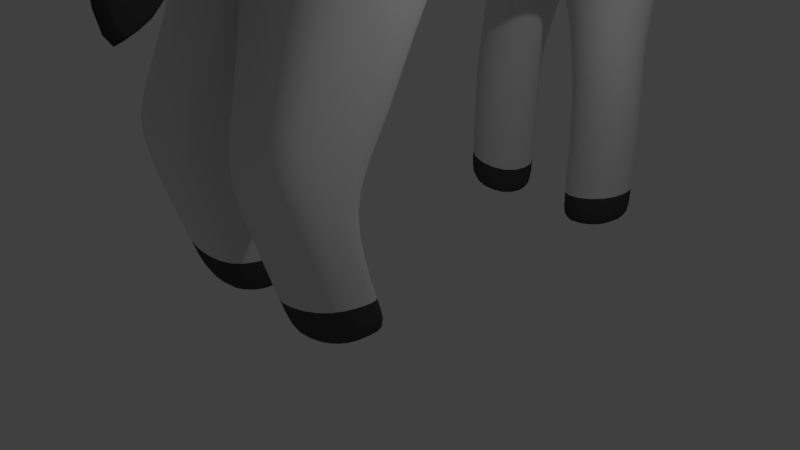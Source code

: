 # Source: horse.blend  (saved by Blender 2.78.0; exported with 4.5.12 LTS)
import bpy
from mathutils import Matrix  # noqa: F401  (used for matrix-valued properties, if any)

bpy.ops.wm.read_factory_settings(use_empty=True)
scene = bpy.context.scene
scene.name = 'Scene'

# ---- collections
col_collection_1 = bpy.data.collections.new('Collection 1'); scene.collection.children.link(col_collection_1)

# ---- materials (node trees are filled in below, after node groups)
mat_material = bpy.data.materials.new('Material')
mat_material.alpha_threshold = 0.0
mat_material.use_transparent_shadow = False
mat_material.roughness = 0.5
mat_material.line_color = (0.0, 0.0, 0.0, 1.0)
mat_material_001 = bpy.data.materials.new('Material.001')
mat_material_001.alpha_threshold = 0.0
mat_material_001.use_transparent_shadow = False
mat_material_001.diffuse_color = (0.06998, 0.06998, 0.06998, 1.0)
mat_material_001.roughness = 0.5

# ---- material node trees

# ---- world
world_world = bpy.data.worlds.new('World'); scene.world = world_world
world_world.color = (0.05088, 0.05088, 0.05088)
world_world.use_sun_shadow = False
world_world.sun_shadow_jitter_overblur = 0.0
world_world.cycles.sampling_method = 'MANUAL'

# ---- cameras
cam_camera = bpy.data.cameras.new('Camera')
cam_camera.clip_end = 100.0
cam_camera.lens = 35.0
cam_camera.sensor_width = 32.0
cam_camera.sensor_height = 18.0
cam_camera.ortho_scale = 7.314
cam_camera.dof.focus_distance = 0.0
cam_camera.dof.aperture_fstop = 128.0

# ---- lights
light_lamp = bpy.data.lights.new('Lamp', 'POINT')
light_lamp.transmission_factor = 0.0
light_lamp.cutoff_distance = 30.0
light_lamp.energy = 100.0
light_lamp.shadow_buffer_clip_start = 1.001
light_lamp.shadow_soft_size = 0.1
light_lamp.shadow_maximum_resolution = 0.006
light_lamp.use_absolute_resolution = True

# ---- meshes
me_cube = bpy.data.meshes.new('Cube')
me_cube.from_pydata([(1.0, 1.0, 3.357), (-0.4196, 1.355, 4.0), (1.0, 1.0, 5.761), (-1.0, 1.0, 6.248), (4.058, 1.323, 4.0), (4.058, 1.0, 6.0), (-2.344, 1.0, 4.0), (-2.344, 1.0, 5.983), (1.0, -5.96e-08, 3.182), (-0.4196, 2.98e-07, 3.825), (1.0, 1.788e-07, 5.761), (-1.0, 1.788e-07, 6.248), (4.058, -8.941e-07, 3.825), (4.058, -1.431e-06, 6.0), (-2.344, 5.96e-07, 3.825), (-2.344, 5.364e-07, 5.983), (1.052, 1.108, 4.86), (-1.163, 1.462, 4.86), (4.439, 1.431, 4.984), (-2.651, 1.108, 4.984), (-2.651, 6.557e-07, 4.984), (4.439, -1.252e-06, 4.984), (2.387, 1.0, 6.002), (2.529, 1.323, 3.357), (2.529, -4.768e-07, 3.182), (2.386, -9.835e-07, 6.004), (2.746, 1.431, 4.922), (4.298, -1.341e-06, 6.948), (4.298, 0.7738, 7.428), (2.805, -9.835e-07, 7.627), (2.805, 0.7738, 7.627), (4.651, -1.277e-06, 8.516), (4.2, 0.7738, 8.751), (3.016, -9.537e-07, 8.664), (3.016, 0.7738, 8.664), (6.348, -2.027e-06, 6.977), (6.348, 0.4852, 6.977), (6.25, 0.4852, 7.528), (6.25, -1.967e-06, 7.528), (2.529, 0.4192, 1.434), (2.529, 1.419, 1.61), (3.555, 1.419, 1.61), (3.555, 0.4192, 1.434), (-1.999, 1.419, 1.514), (-1.999, 0.4192, 1.339), (-3.048, 0.4192, 1.705), (-3.048, 1.419, 1.88), (2.529, 1.419, -0.3512), (2.529, 0.4192, -0.5266), (3.555, 1.419, -0.3512), (3.555, 0.4192, -0.5266), (-1.472, 0.4192, -0.2558), (-1.472, 1.419, -0.08043), (-2.379, 0.4192, -0.2558), (-2.379, 1.419, -0.08043), (2.529, 1.324, 2.155), (2.529, 0.3236, 1.979), (3.543, 1.324, 2.155), (3.543, 0.3236, 1.979), (-1.124, 0.3384, 2.166), (-1.124, 1.338, 2.341), (-3.048, 0.3384, 2.166), (-3.048, 1.338, 2.341), (-1.671, 1.364, 4.042), (-1.671, 1.009, 6.26), (-1.671, -0.02981, 6.26), (-1.671, -0.02981, 3.86), (-1.915, 1.475, 4.999), (-2.375, 0.4057, 1.647), (-2.375, 1.444, 1.83), (-1.706, 0.4057, -0.3895), (-1.706, 1.444, -0.2073), (-2.375, 1.36, 2.308), (-2.375, 0.3217, 2.126), (1.632, 1.0, 5.597), (1.632, 1.0, 3.357), (1.632, -2.384e-07, 3.182), (1.632, -2.98e-07, 5.597), (1.752, 1.108, 4.886), (3.815, 0.7982, 9.326), (3.815, 0.4697, 9.326), (3.312, 0.4697, 9.288), (3.312, 0.7982, 9.288), (-3.984, 5.364e-07, 3.79), (-3.578, 6.557e-07, 2.79), (-3.48, 5.364e-07, 5.769), (-3.074, 6.557e-07, 4.769), (-2.344, 0.2547, 5.983), (-2.651, 0.2547, 4.984), (-3.41, 0.2547, 4.319), (-3.004, 0.2547, 3.319), (-3.231, 0.2547, 5.18), (-2.825, 0.2547, 4.18), (3.555, 0.4192, -0.2324), (3.555, 1.419, -0.05704), (2.529, 0.4192, -0.2324), (2.529, 1.419, -0.05704), (-2.516, 0.4192, 0.147), (-1.58, 0.4192, 0.07175), (-2.516, 1.419, 0.3224), (-1.58, 1.419, 0.2471), (-1.844, 1.444, 0.2111), (-1.844, 0.4057, 0.02891), (5.323, 0.7738, 7.031), (5.323, -1.669e-06, 6.791), (5.225, -1.639e-06, 8.354), (5.225, 0.7738, 8.354), (2.603, 0.8869, 6.876), (4.178, 0.8869, 6.714), (2.603, -9.835e-07, 6.876), (4.178, -1.371e-06, 6.474), (5.07, 0.607, 7.969), (5.124, 0.5536, 7.787), (5.07, 0.607, 7.605), (4.941, 0.5536, 7.969), (4.941, 0.478, 7.787), (4.941, 0.5536, 7.605), (4.812, 0.607, 7.969), (4.759, 0.5536, 7.787), (4.812, 0.607, 7.605), (4.759, 0.736, 7.969), (4.683, 0.736, 7.787), (4.759, 0.736, 7.605), (4.941, 0.736, 8.045), (4.812, 0.865, 7.969), (4.759, 0.9184, 7.787), (4.812, 0.865, 7.605), (4.941, 0.9184, 7.969), (4.941, 0.9939, 7.787), (4.941, 0.9184, 7.605), (4.941, 0.736, 7.529), (5.07, 0.865, 7.969), (5.124, 0.9184, 7.787), (5.07, 0.865, 7.605), (5.124, 0.736, 7.969), (5.199, 0.736, 7.787), (5.124, 0.736, 7.605), (6.024, 0.5765, 6.994), (5.926, -1.863e-06, 7.789), (6.024, -1.913e-06, 6.918), (5.926, 0.5765, 7.789), (2.805, -9.835e-07, 8.595), (4.651, -1.277e-06, 9.485), (3.016, -9.537e-07, 9.632), (2.603, -9.835e-07, 7.844), (2.603, 0.2002, 6.876), (2.805, 0.2002, 7.627), (3.016, 0.2002, 8.664), (4.651, 0.2002, 8.516), (2.603, 0.2002, 7.844), (2.805, 0.2002, 8.595), (3.016, 0.2002, 9.632), (4.651, 0.2002, 9.485)], [], [(108, 107, 30, 28), (71, 70, 53, 54), (16, 0, 1, 17), (26, 22, 5, 18), (20, 15, 7, 19), (65, 64, 7, 15), (67, 63, 6, 19), (48, 47, 49, 50), (18, 5, 13, 21), (2, 3, 11, 10), (0, 8, 9, 1), (4, 18, 21, 12), (64, 67, 19, 7), (14, 20, 19, 6), (23, 26, 18, 4), (2, 16, 17, 3), (75, 78, 26, 23), (74, 77, 25, 22), (76, 75, 23, 24), (78, 74, 22, 26), (139, 137, 36, 35), (107, 109, 29, 30), (110, 108, 28, 27), (34, 33, 81, 82), (30, 29, 33, 34), (28, 30, 34, 32), (35, 36, 37, 38), (140, 138, 38, 37), (137, 140, 37, 36), (102, 97, 53, 70), (94, 93, 50, 49), (55, 40, 39, 56), (57, 41, 40, 55), (58, 42, 41, 57), (56, 39, 42, 58), (59, 44, 43, 60), (73, 68, 44, 59), (62, 46, 45, 61), (72, 69, 46, 62), (93, 95, 48, 50), (97, 99, 54, 53), (101, 100, 52, 71), (95, 96, 47, 48), (96, 94, 49, 47), (100, 98, 51, 52), (24, 56, 58, 12), (12, 58, 57, 4), (4, 57, 55, 23), (23, 55, 56, 24), (63, 72, 62, 6), (6, 62, 61, 14), (66, 73, 59, 9), (9, 59, 60, 1), (14, 61, 73, 66), (1, 60, 72, 63), (99, 101, 71, 54), (60, 43, 69, 72), (61, 45, 68, 73), (98, 102, 70, 51), (3, 17, 67, 64), (17, 1, 63, 67), (11, 3, 64, 65), (52, 51, 70, 71), (16, 2, 74, 78), (8, 0, 75, 76), (2, 10, 77, 74), (0, 16, 78, 75), (82, 81, 80, 79), (33, 31, 80, 81), (32, 34, 82, 79), (31, 32, 79, 80), (86, 84, 90, 92), (20, 86, 92, 88), (91, 92, 90, 89), (87, 88, 92, 91), (84, 83, 89, 90), (83, 85, 91, 89), (85, 15, 87, 91), (15, 20, 88, 87), (40, 41, 94, 96), (39, 40, 96, 95), (42, 39, 95, 93), (41, 42, 93, 94), (44, 68, 102, 98), (46, 69, 101, 99), (43, 44, 98, 100), (69, 43, 100, 101), (45, 46, 99, 97), (68, 45, 97, 102), (28, 32, 106, 103), (32, 31, 105, 106), (27, 28, 103, 104), (13, 5, 108, 110), (22, 25, 109, 107), (5, 22, 107, 108), (130, 136, 113), (135, 134, 111, 112), (136, 135, 112, 113), (134, 123, 111), (130, 113, 116), (112, 111, 114, 115), (113, 112, 115, 116), (111, 123, 114), (130, 116, 119), (115, 114, 117, 118), (116, 115, 118, 119), (114, 123, 117), (130, 119, 122), (118, 117, 120, 121), (119, 118, 121, 122), (117, 123, 120), (120, 123, 124), (130, 122, 126), (121, 120, 124, 125), (122, 121, 125, 126), (126, 125, 128, 129), (124, 123, 127), (130, 126, 129), (125, 124, 127, 128), (129, 128, 132, 133), (127, 123, 131), (130, 129, 133), (128, 127, 131, 132), (133, 132, 135, 136), (131, 123, 134), (130, 133, 136), (132, 131, 134, 135), (103, 106, 140, 137), (106, 105, 138, 140), (104, 103, 137, 139), (109, 144, 149, 145), (33, 29, 146, 147), (143, 142, 152, 151), (147, 146, 150, 151), (148, 147, 151, 152), (146, 145, 149, 150), (31, 33, 147, 148), (141, 143, 151, 150), (144, 141, 150, 149), (142, 31, 148, 152), (29, 109, 145, 146)])
me_cube.polygons.foreach_set('use_smooth', [True] * 141)
me_cube.polygons.foreach_set('material_index', [0, 1, 0, 0, 0, 0, 0, 1, 0, 0, 0, 0, 0, 0, 0, 0, 0, 0, 0, 0, 1, 0, 0, 0, 0, 0, 1, 1, 1, 1, 1, 0, 0, 0, 0, 0, 0, 0, 0, 1, 1, 1, 1, 1, 1, 0, 0, 0, 0, 0, 0, 0, 0, 0, 0, 1, 0, 0, 1, 0, 0, 0, 1, 0, 0, 0, 0, 0, 0, 0, 0, 1, 1, 1, 1, 1, 1, 1, 0, 0, 0, 0, 0, 0, 0, 0, 0, 0, 0, 0, 0, 0, 0, 0, 0, 1, 1, 1, 1, 1, 1, 1, 1, 1, 1, 1, 1, 1, 1, 1, 1, 1, 1, 1, 1, 1, 1, 1, 1, 1, 1, 1, 1, 1, 1, 1, 1, 0, 0, 0, 1, 1, 1, 1, 1, 1, 1, 1, 1, 1, 1])
me_cube.materials.append(mat_material)
me_cube.materials.append(mat_material_001)
me_cube.use_remesh_preserve_volume = False
me_cube.use_remesh_preserve_attributes = False
me_cube.use_mirror_vertex_groups = False
me_cube.update()
arm_armature_001 = bpy.data.armatures.new('Armature.001')  # bones are not reproduced

# ---- objects
ob_armature = bpy.data.objects.new('Armature', arm_armature_001)
ob_cube = bpy.data.objects.new('Cube', me_cube)
ob_lamp = bpy.data.objects.new('Lamp', light_lamp)
ob_camera = bpy.data.objects.new('Camera', cam_camera)

# ---- transforms, parenting, visibility, modifiers, constraints
ob_armature.location = (0.0, 0.04841, 5.343)
ob_armature.lineart.crease_threshold = 0.0
ob_cube.parent = ob_armature
ob_cube.matrix_parent_inverse = Matrix(((1.0, 0.0, 0.0, -0.0), (0.0, 1.0, 0.0, -0.04841), (0.0, 0.0, 1.0, -5.343), (0.0, 0.0, 0.0, 1.0)))
ob_cube.location = (0.0, 0.6411, 0.0)
ob_cube.rotation_euler = (0.0, -0.0, 1.571)
ob_cube.lock_rotations_4d = False
ob_cube.empty_display_type = 'ARROWS'
ob_cube.lineart.crease_threshold = 0.0
_vg = ob_cube.vertex_groups.new(name='Bone')
for _i, _w in zip([0, 1, 2, 3, 7, 8, 9, 10, 11, 15, 16, 17, 22, 24, 25, 26, 64, 65, 74, 75, 76, 77, 78, 87], [0.6714, 0.08066, 0.6739, 0.1671, 0.003058, 0.6217, 0.07141, 0.6488, 0.4568, 0.04292, 0.7088, 0.02572, 0.02069, 0.03722, 0.06752, 0.008132, 0.0459, 0.155, 0.1964, 0.1963, 0.3701, 0.2201, 0.1637, 0.006722]): _vg.add([_i], _w, 'REPLACE')
_vg = ob_cube.vertex_groups.new(name='Bone.001')
for _i, _w in zip([0, 2, 8, 10, 16, 22, 24, 25, 26, 74, 75, 76, 77, 78, 109, 144, 145, 149], [0.1267, 0.118, 0.13, 0.1259, 0.1142, 0.08519, 0.03633, 0.1324, 0.1, 0.4909, 0.528, 0.3542, 0.4062, 0.5872, 0.01508, 0.01508, 0.01508, 0.01508]): _vg.add([_i], _w, 'REPLACE')
_vg = ob_cube.vertex_groups.new(name='Bone.001_L')
for _i, _w in zip([0, 4, 5, 8, 12, 13, 16, 18, 21, 22, 23, 24, 25, 26, 55, 56, 57, 58, 74, 75, 76, 77, 78], [0.0518, 0.8134, 0.06971, 0.06667, 0.8022, 0.06584, 0.005119, 0.275, 0.2256, 0.09059, 0.938, 0.7677, 0.009401, 0.6559, 0.01547, 0.02713, 0.05047, 0.05429, 0.05479, 0.2213, 0.2019, 0.006001, 0.147]): _vg.add([_i], _w, 'REPLACE')
_vg = ob_cube.vertex_groups.new(name='Bone.001_L.001')
for _i, _w in zip([4, 12, 23, 24, 39, 40, 41, 42, 55, 56, 57, 58, 76], [0.06527, 0.07695, 0.007906, 0.1244, 0.0299, 0.05596, 0.06282, 0.05269, 0.9294, 0.8995, 0.8914, 0.8772, 0.007901]): _vg.add([_i], _w, 'REPLACE')
_vg = ob_cube.vertex_groups.new(name='Bone.001_L.002')
for _i, _w in zip([39, 40, 41, 42, 47, 48, 49, 50, 55, 56, 57, 58, 93, 94, 95, 96], [0.9581, 0.9419, 0.9333, 0.9439, 0.9993, 0.9995, 0.9991, 0.9994, 0.02412, 0.0568, 0.05145, 0.06111, 0.9978, 0.9961, 0.9982, 0.997]): _vg.add([_i], _w, 'REPLACE')
_vg = ob_cube.vertex_groups.new(name='Bone.001_R')
_vg = ob_cube.vertex_groups.new(name='Bone.001_R.001')
_vg = ob_cube.vertex_groups.new(name='Bone.001_R.002')
_vg = ob_cube.vertex_groups.new(name='Bone.002')
for _i, _w in zip([2, 4, 5, 10, 12, 13, 18, 21, 22, 25, 26, 27, 28, 29, 30, 74, 77, 78, 104, 107, 108, 109, 110, 139, 141, 144, 145, 146, 149, 150], [0.0506, 0.1037, 0.8477, 0.07378, 0.09833, 0.8145, 0.6621, 0.7113, 0.7497, 0.7042, 0.1962, 0.2878, 0.1106, 0.1741, 0.1394, 0.2071, 0.2809, 0.0663, 0.03135, 0.8053, 0.7623, 0.766, 0.6611, 0.01568, 0.1741, 0.766, 0.766, 0.1741, 0.766, 0.1741]): _vg.add([_i], _w, 'REPLACE')
_vg = ob_cube.vertex_groups.new(name='Bone.003')
for _i, _w in zip([25, 28, 29, 30, 31, 32, 33, 34, 79, 80, 81, 82, 107, 108, 109, 141, 142, 143, 144, 145, 146, 147, 148, 149, 150, 151, 152], [0.03418, 0.05858, 0.7086, 0.7142, 0.1315, 0.1203, 0.4919, 0.4767, 0.3631, 0.3576, 0.4278, 0.4329, 0.115, 0.02448, 0.1438, 0.7086, 0.1315, 0.4919, 0.1438, 0.1438, 0.7086, 0.4919, 0.1315, 0.1438, 0.7086, 0.4919, 0.1315]): _vg.add([_i], _w, 'REPLACE')
_vg = ob_cube.vertex_groups.new(name='Bone.004')
for _i, _w in zip([5, 13, 21, 27, 28, 29, 30, 31, 32, 33, 34, 35, 36, 37, 38, 79, 80, 81, 82, 103, 104, 105, 106, 107, 108, 109, 110, 111, 112, 113, 114, 115, 116, 117, 118, 119, 120, 121, 122, 123, 124, 125, 126, 127, 128, 129, 130, 131, 132, 133, 134, 135, 136, 137, 138, 139, 140, 141, 142, 143, 144, 145, 146, 147, 148, 149, 150, 151, 152], [0.04652, 0.1, 0.007293, 0.6833, 0.8271, 0.1046, 0.1392, 0.8601, 0.8633, 0.4863, 0.5017, 0.995, 0.9945, 0.9949, 0.9969, 0.6272, 0.6336, 0.5611, 0.5564, 0.975, 0.9543, 0.9742, 0.9749, 0.02922, 0.1782, 0.006263, 0.2964, 1.0, 1.0, 1.0, 1.0, 1.0, 1.0, 1.0, 1.0, 1.0, 1.0, 1.0, 1.0, 1.0, 1.0, 1.0, 1.0, 1.0, 1.0, 1.0, 1.0, 1.0, 1.0, 1.0, 1.0, 1.0, 1.0, 0.9847, 0.9856, 0.9746, 0.9849, 0.1046, 0.8601, 0.4863, 0.006263, 0.006263, 0.1046, 0.4863, 0.8601, 0.006263, 0.1046, 0.4863, 0.8601]): _vg.add([_i], _w, 'REPLACE')
_vg = ob_cube.vertex_groups.new(name='Bone_L')
for _i, _w in zip([0, 1, 2, 3, 7, 8, 9, 10, 11, 15, 16, 17, 19, 20, 64, 65, 66, 67, 77, 85, 86, 87, 88, 91, 92], [0.01545, 0.103, 0.08263, 0.5925, 0.3319, 0.05391, 0.3167, 0.07916, 0.2928, 0.192, 0.04426, 0.4399, 0.07945, 0.06428, 0.4191, 0.262, 0.03518, 0.09645, 0.001702, 0.0002238, 0.003628, 0.1257, 0.08091, 0.03399, 0.000933]): _vg.add([_i], _w, 'REPLACE')
_vg = ob_cube.vertex_groups.new(name='Bone_L.001')
for _i, _w in zip([0, 1, 2, 3, 6, 7, 8, 9, 10, 11, 14, 15, 16, 17, 19, 20, 59, 60, 61, 63, 64, 65, 66, 67, 72, 73, 83, 84, 85, 86, 87, 88, 89, 90, 91, 92], [0.07589, 0.6769, 0.04499, 0.182, 0.2975, 0.4897, 0.05228, 0.1963, 0.02979, 0.1279, 0.6557, 0.3185, 0.06951, 0.5011, 0.7172, 0.4073, 0.05859, 0.06655, 0.001379, 0.8828, 0.4509, 0.2589, 0.719, 0.8455, 0.02668, 0.015, 0.1443, 0.06945, 0.3182, 0.3468, 0.3488, 0.369, 0.1968, 0.1757, 0.3028, 0.313]): _vg.add([_i], _w, 'REPLACE')
_vg = ob_cube.vertex_groups.new(name='Bone_L.002')
for _i, _w in zip([1, 6, 7, 9, 14, 15, 19, 20, 43, 44, 45, 46, 59, 60, 61, 62, 63, 66, 68, 69, 72, 73, 83, 85, 86, 87, 88, 89, 90, 91, 92], [0.06473, 0.6646, 0.003377, 0.07899, 0.2458, 0.008894, 0.0951, 0.08525, 0.06691, 0.04213, 0.07575, 0.09115, 0.8318, 0.8453, 0.8721, 0.9015, 0.09003, 0.1633, 0.05117, 0.08345, 0.9073, 0.8933, 0.01298, 0.07319, 0.07992, 0.05443, 0.0713, 0.03671, 0.03066, 0.06491, 0.0718]): _vg.add([_i], _w, 'REPLACE')
_vg = ob_cube.vertex_groups.new(name='Bone_L.003')
for _i, _w in zip([43, 44, 45, 46, 51, 52, 53, 54, 59, 60, 61, 62, 68, 69, 70, 71, 72, 73, 97, 98, 99, 100, 101, 102], [0.9269, 0.9498, 0.9217, 0.9073, 0.9993, 0.9988, 0.9993, 0.9986, 0.06846, 0.05947, 0.09822, 0.09012, 0.9464, 0.9133, 0.9995, 0.999, 0.05504, 0.06704, 0.9959, 0.998, 0.9926, 0.9954, 0.994, 0.9977]): _vg.add([_i], _w, 'REPLACE')
_vg = ob_cube.vertex_groups.new(name='Bone_R')
for _i, _w in zip([1, 7, 8, 9, 11, 14, 15, 19, 20, 64, 65, 66, 83, 85, 86, 87, 88, 89, 90, 91, 92], [0.04697, 0.07854, 0.04785, 0.3079, 0.06579, 0.03455, 0.2485, 0.05974, 0.2551, 0.05271, 0.2538, 0.04356, 0.04651, 0.2956, 0.2416, 0.2602, 0.2493, 0.1087, 0.0735, 0.2382, 0.2082]): _vg.add([_i], _w, 'REPLACE')
_vg = ob_cube.vertex_groups.new(name='Bone_R.001')
for _i, _w in zip([7, 15, 19, 20, 65, 83, 84, 85, 86, 87, 88, 89, 90, 91, 92], [0.03312, 0.1578, 0.01862, 0.1498, 0.03835, 0.2364, 0.189, 0.3713, 0.2983, 0.1909, 0.1881, 0.2783, 0.2329, 0.3374, 0.2803]): _vg.add([_i], _w, 'REPLACE')
_vg = ob_cube.vertex_groups.new(name='Bone_R.002')
for _i, _w in zip([83, 84, 89, 90, 92], [0.5177, 0.7454, 0.3451, 0.4608, 0.09637]): _vg.add([_i], _w, 'REPLACE')
_vg = ob_cube.vertex_groups.new(name='Bone_R.003')
_m = ob_cube.modifiers.new('Subsurf', 'SUBSURF')
_m.uv_smooth = 'PRESERVE_CORNERS'
_m.quality = 2
_m.levels = 2
_m.show_only_control_edges = False
_m = ob_cube.modifiers.new('Mirror', 'MIRROR')
_m.use_axis = (False, True, False)
_m = ob_cube.modifiers.new('Armature', 'ARMATURE')
_m.object = ob_armature
ob_lamp.location = (4.076, 1.005, 5.904)
ob_lamp.rotation_euler = (0.6503, 0.05522, 1.866)
ob_lamp.lock_rotations_4d = False
ob_lamp.empty_display_type = 'ARROWS'
ob_lamp.color = (0.0, 0.0, 0.0, 0.0)
ob_lamp.lineart.crease_threshold = 0.0
ob_camera.location = (7.481, -6.508, 5.344)
ob_camera.rotation_euler = (1.109, 0.0, 0.8149)
ob_camera.lock_rotations_4d = False
ob_camera.empty_display_type = 'ARROWS'
ob_camera.color = (0.0, 0.0, 0.0, 0.0)
ob_camera.display_type = 'WIRE'
ob_camera.lineart.crease_threshold = 0.0

# ---- collection membership
col_collection_1.objects.link(ob_armature)
col_collection_1.objects.link(ob_cube)
col_collection_1.objects.link(ob_lamp)
col_collection_1.objects.link(ob_camera)

# ---- scene / render settings (as saved in the file)
scene.camera = ob_camera
scene.frame_start = 1; scene.frame_end = 250; scene.frame_set(1)
scene.render.engine = 'BLENDER_EEVEE_NEXT'
scene.render.resolution_percentage = 50
scene.render.dither_intensity = 0.0
scene.cycles.use_denoising = False
scene.cycles.samples = 128
scene.cycles.sampling_pattern = 'TABULATED_SOBOL'
scene.cycles.light_sampling_threshold = 0.0
scene.cycles.use_adaptive_sampling = False
scene.cycles.use_light_tree = False
scene.cycles.blur_glossy = 0.0
scene.cycles.sample_clamp_indirect = 0.0
scene.view_settings.view_transform = 'Standard'
bpy.context.view_layer.update()
